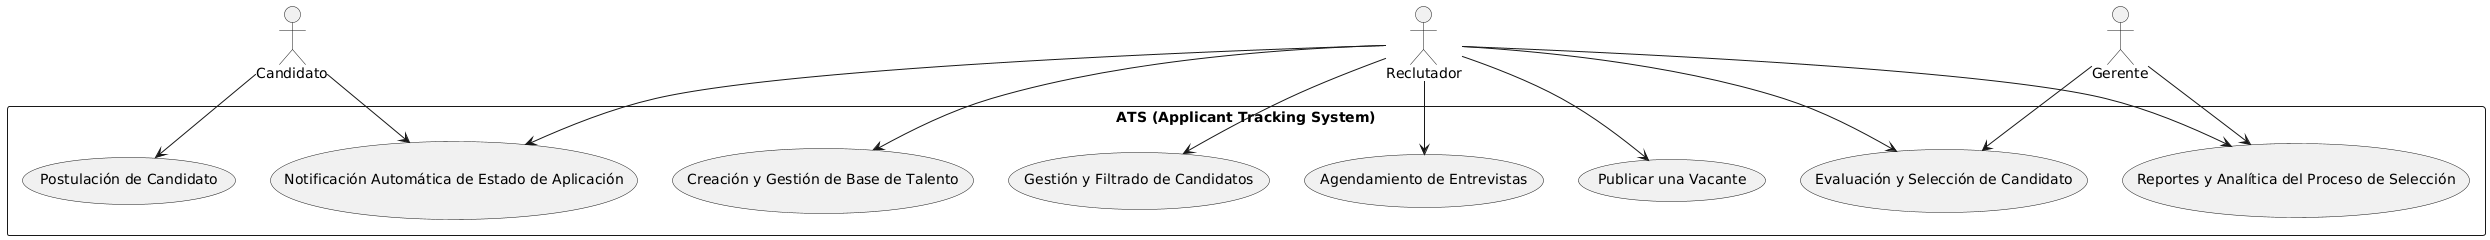

The diagram above was rendered by PlantUML. Its source (embedded in the PNG):
@startuml
actor Candidato
actor Reclutador
actor Gerente

rectangle "ATS (Applicant Tracking System)" {
    usecase "Publicar una Vacante" as UC1
    usecase "Postulación de Candidato" as UC2
    usecase "Gestión y Filtrado de Candidatos" as UC3
    usecase "Agendamiento de Entrevistas" as UC4
    usecase "Evaluación y Selección de Candidato" as UC5
    usecase "Notificación Automática de Estado de Aplicación" as UC6
    usecase "Creación y Gestión de Base de Talento" as UC7
    usecase "Reportes y Analítica del Proceso de Selección" as UC8
}

Candidato --> UC2
Candidato --> UC6

Reclutador --> UC1
Reclutador --> UC3
Reclutador --> UC4
Reclutador --> UC5
Reclutador --> UC6
Reclutador --> UC7
Reclutador --> UC8

Gerente --> UC5
Gerente --> UC8
@enduml